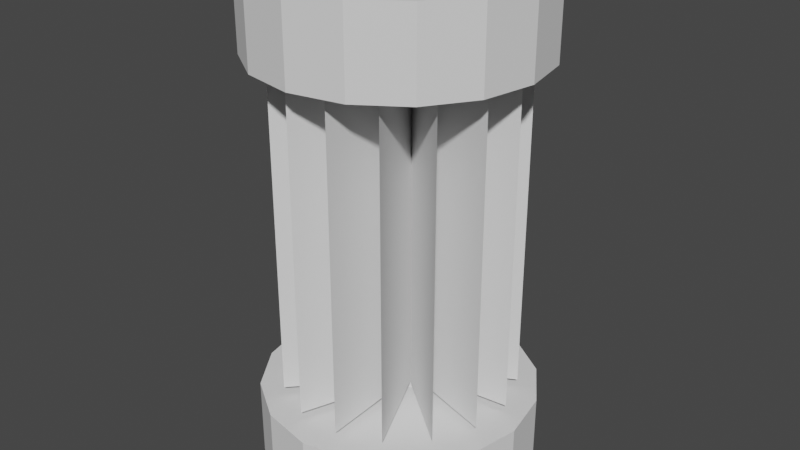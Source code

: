 # Source: untitled.blend  (saved by Blender 2.83.19; exported with 4.5.12 LTS)
import bpy
from mathutils import Matrix  # noqa: F401  (used for matrix-valued properties, if any)

bpy.ops.wm.read_factory_settings(use_empty=True)
scene = bpy.context.scene
scene.name = 'Scene'

# ---- collections
col_collection = bpy.data.collections.new('Collection'); scene.collection.children.link(col_collection)

# ---- world
world_world = bpy.data.worlds.new('World'); scene.world = world_world
world_world.use_nodes = True; world_world.node_tree.nodes.clear()
_N = world_world.node_tree.nodes; _L = world_world.node_tree.links
n0 = _N.new('ShaderNodeOutputWorld'); n0.name = 'World Output'; n0.location = (300, 300)
n1 = _N.new('ShaderNodeBackground'); n1.name = 'Background'; n1.location = (10, 300)
n1.inputs[0].default_value = (0.05088, 0.05088, 0.05088, 1.0)
_L.new(n1.outputs[0], n0.inputs[0])
n0.is_active_output = True
world_world.color = (0.05088, 0.05088, 0.05088)
world_world.use_sun_shadow = False
world_world.sun_shadow_jitter_overblur = 0.0

# ---- meshes
me_cylinder = bpy.data.meshes.new('Cylinder')
me_cylinder.from_pydata([(0.0, 0.6276, -1.0), (0.0, 0.6276, 1.0), (1.939, 2.698, -1.0), (1.939, 2.698, 1.0), (0.2402, 0.5798, -1.0), (0.2402, 0.5798, 1.0), (2.824, 1.751, -1.0), (2.824, 1.751, 1.0), (0.4438, 0.4438, -1.0), (0.4438, 0.4438, 1.0), (3.279, 0.5369, -1.0), (3.279, 0.5369, 1.0), (0.5798, 0.2402, -1.0), (0.5798, 0.2402, 1.0), (3.235, -0.7588, -1.0), (3.235, -0.7588, 1.0), (0.6276, 1.667e-07, -1.0), (0.6276, 1.667e-07, 1.0), (2.698, -1.939, -1.0), (2.698, -1.939, 1.0), (0.5798, -0.2402, -1.0), (0.5798, -0.2402, 1.0), (1.751, -2.824, -1.0), (1.751, -2.824, 1.0), (0.4438, -0.4438, -1.0), (0.4438, -0.4438, 1.0), (0.5369, -3.279, -1.0), (0.5369, -3.279, 1.0), (0.2402, -0.5798, -1.0), (0.2402, -0.5798, 1.0), (-0.7588, -3.235, -1.0), (-0.7588, -3.235, 1.0), (-2.045e-07, -0.6276, -1.0), (-2.045e-07, -0.6276, 1.0), (-1.939, -2.698, -1.0), (-1.939, -2.698, 1.0), (-0.2402, -0.5798, -1.0), (-0.2402, -0.5798, 1.0), (-2.824, -1.751, -1.0), (-2.824, -1.751, 1.0), (-0.4438, -0.4438, -1.0), (-0.4438, -0.4438, 1.0), (-3.279, -0.5369, -1.0), (-3.279, -0.5369, 1.0), (-0.5798, -0.2402, -1.0), (-0.5798, -0.2402, 1.0), (-3.235, 0.7588, -1.0), (-3.235, 0.7588, 1.0), (-0.6276, 7.253e-07, -1.0), (-0.6276, 7.253e-07, 1.0), (-2.698, 1.939, -1.0), (-2.698, 1.939, 1.0), (-0.5798, 0.2402, -1.0), (-0.5798, 0.2402, 1.0), (-1.751, 2.824, -1.0), (-1.751, 2.824, 1.0), (-0.4438, 0.4438, -1.0), (-0.4438, 0.4438, 1.0), (-0.5369, 3.279, -1.0), (-0.5369, 3.279, 1.0), (-0.2402, 0.5798, -1.0), (-0.2402, 0.5798, 1.0), (0.7588, 3.235, -1.0), (0.7588, 3.235, 1.0)], [], [(0, 1, 3, 2), (2, 3, 5, 4), (4, 5, 7, 6), (6, 7, 9, 8), (8, 9, 11, 10), (10, 11, 13, 12), (12, 13, 15, 14), (14, 15, 17, 16), (16, 17, 19, 18), (18, 19, 21, 20), (20, 21, 23, 22), (22, 23, 25, 24), (24, 25, 27, 26), (26, 27, 29, 28), (28, 29, 31, 30), (30, 31, 33, 32), (32, 33, 35, 34), (34, 35, 37, 36), (36, 37, 39, 38), (38, 39, 41, 40), (40, 41, 43, 42), (42, 43, 45, 44), (44, 45, 47, 46), (46, 47, 49, 48), (48, 49, 51, 50), (50, 51, 53, 52), (52, 53, 55, 54), (54, 55, 57, 56), (56, 57, 59, 58), (58, 59, 61, 60), (3, 1, 63, 61, 59, 57, 55, 53, 51, 49, 47, 45, 43, 41, 39, 37, 35, 33, 31, 29, 27, 25, 23, 21, 19, 17, 15, 13, 11, 9, 7, 5), (60, 61, 63, 62), (62, 63, 1, 0), (0, 2, 4, 6, 8, 10, 12, 14, 16, 18, 20, 22, 24, 26, 28, 30, 32, 34, 36, 38, 40, 42, 44, 46, 48, 50, 52, 54, 56, 58, 60, 62)])
_uv = me_cylinder.uv_layers.new(name='UVMap')
_uv.uv.foreach_set('vector', [1.0, 0.5, 1.0, 1.0, 0.9688, 1.0, 0.9688, 0.5, 0.9688, 0.5, 0.9688, 1.0, 0.9375, 1.0, 0.9375, 0.5, 0.9375, 0.5, 0.9375, 1.0, 0.9062, 1.0, 0.9062, 0.5, 0.9062, 0.5, 0.9062, 1.0, 0.875, 1.0, 0.875, 0.5, 0.875, 0.5, 0.875, 1.0, 0.8438, 1.0, 0.8438, 0.5, 0.8438, 0.5, 0.8438, 1.0, 0.8125, 1.0, 0.8125, 0.5, 0.8125, 0.5, 0.8125, 1.0, 0.7812, 1.0, 0.7812, 0.5, 0.7812, 0.5, 0.7812, 1.0, 0.75, 1.0, 0.75, 0.5, 0.75, 0.5, 0.75, 1.0, 0.7188, 1.0, 0.7188, 0.5, 0.7188, 0.5, 0.7188, 1.0, 0.6875, 1.0, 0.6875, 0.5, 0.6875, 0.5, 0.6875, 1.0, 0.6562, 1.0, 0.6562, 0.5, 0.6562, 0.5, 0.6562, 1.0, 0.625, 1.0, 0.625, 0.5, 0.625, 0.5, 0.625, 1.0, 0.5938, 1.0, 0.5938, 0.5, 0.5938, 0.5, 0.5938, 1.0, 0.5625, 1.0, 0.5625, 0.5, 0.5625, 0.5, 0.5625, 1.0, 0.5312, 1.0, 0.5312, 0.5, 0.5312, 0.5, 0.5312, 1.0, 0.5, 1.0, 0.5, 0.5, 0.5, 0.5, 0.5, 1.0, 0.4688, 1.0, 0.4688, 0.5, 0.4688, 0.5, 0.4688, 1.0, 0.4375, 1.0, 0.4375, 0.5, 0.4375, 0.5, 0.4375, 1.0, 0.4062, 1.0, 0.4062, 0.5, 0.4062, 0.5, 0.4062, 1.0, 0.375, 1.0, 0.375, 0.5, 0.375, 0.5, 0.375, 1.0, 0.3438, 1.0, 0.3438, 0.5, 0.3438, 0.5, 0.3438, 1.0, 0.3125, 1.0, 0.3125, 0.5, 0.3125, 0.5, 0.3125, 1.0, 0.2812, 1.0, 0.2812, 0.5, 0.2812, 0.5, 0.2812, 1.0, 0.25, 1.0, 0.25, 0.5, 0.25, 0.5, 0.25, 1.0, 0.2188, 1.0, 0.2188, 0.5, 0.2188, 0.5, 0.2188, 1.0, 0.1875, 1.0, 0.1875, 0.5, 0.1875, 0.5, 0.1875, 1.0, 0.1562, 1.0, 0.1562, 0.5, 0.1562, 0.5, 0.1562, 1.0, 0.125, 1.0, 0.125, 0.5, 0.125, 0.5, 0.125, 1.0, 0.09375, 1.0, 0.09375, 0.5, 0.09375, 0.5, 0.09375, 1.0, 0.0625, 1.0, 0.0625, 0.5, 0.2968, 0.4854, 0.25, 0.49, 0.2032, 0.4854, 0.1582, 0.4717, 0.1167, 0.4496, 0.08029, 0.4197, 0.05045, 0.3833, 0.02827, 0.3418, 0.01461, 0.2968, 0.01, 0.25, 0.01461, 0.2032, 0.02827, 0.1582, 0.05045, 0.1167, 0.08029, 0.08029, 0.1167, 0.05045, 0.1582, 0.02827, 0.2032, 0.01461, 0.25, 0.01, 0.2968, 0.01461, 0.3418, 0.02827, 0.3833, 0.05045, 0.4197, 0.08029, 0.4496, 0.1167, 0.4717, 0.1582, 0.4854, 0.2032, 0.49, 0.25, 0.4854, 0.2968, 0.4717, 0.3418, 0.4496, 0.3833, 0.4197, 0.4197, 0.3833, 0.4496, 0.3418, 0.4717, 0.0625, 0.5, 0.0625, 1.0, 0.03125, 1.0, 0.03125, 0.5, 0.03125, 0.5, 0.03125, 1.0, 0.0, 1.0, 0.0, 0.5, 0.75, 0.49, 0.7968, 0.4854, 0.8418, 0.4717, 0.8833, 0.4496, 0.9197, 0.4197, 0.9496, 0.3833, 0.9717, 0.3418, 0.9854, 0.2968, 0.99, 0.25, 0.9854, 0.2032, 0.9717, 0.1582, 0.9496, 0.1167, 0.9197, 0.08029, 0.8833, 0.05045, 0.8418, 0.02827, 0.7968, 0.01461, 0.75, 0.01, 0.7032, 0.01461, 0.6582, 0.02827, 0.6167, 0.05045, 0.5803, 0.08029, 0.5504, 0.1167, 0.5283, 0.1582, 0.5146, 0.2032, 0.51, 0.25, 0.5146, 0.2968, 0.5283, 0.3418, 0.5504, 0.3833, 0.5803, 0.4197, 0.6167, 0.4496, 0.6582, 0.4717, 0.7032, 0.4854])
me_cylinder.use_remesh_preserve_volume = False
me_cylinder.use_remesh_preserve_attributes = False
me_cylinder.use_mirror_vertex_groups = False
me_cylinder.update()
me_cylinder_007 = bpy.data.meshes.new('Cylinder.007')
me_cylinder_007.from_pydata([(0.0, 1.0, -1.0), (0.0, 1.0, 1.0), (0.3827, 0.9239, -1.0), (0.3827, 0.9239, 1.0), (0.7071, 0.7071, -1.0), (0.7071, 0.7071, 1.0), (0.9239, 0.3827, -1.0), (0.9239, 0.3827, 1.0), (1.0, -4.371e-08, -1.0), (1.0, -4.371e-08, 1.0), (0.9239, -0.3827, -1.0), (0.9239, -0.3827, 1.0), (0.7071, -0.7071, -1.0), (0.7071, -0.7071, 1.0), (0.3827, -0.9239, -1.0), (0.3827, -0.9239, 1.0), (1.51e-07, -1.0, -1.0), (1.51e-07, -1.0, 1.0), (-0.3827, -0.9239, -1.0), (-0.3827, -0.9239, 1.0), (-0.7071, -0.7071, -1.0), (-0.7071, -0.7071, 1.0), (-0.9239, -0.3827, -1.0), (-0.9239, -0.3827, 1.0), (-1.0, 1.192e-08, -1.0), (-1.0, 1.192e-08, 1.0), (-0.9239, 0.3827, -1.0), (-0.9239, 0.3827, 1.0), (-0.7071, 0.7071, -1.0), (-0.7071, 0.7071, 1.0), (-0.3827, 0.9239, -1.0), (-0.3827, 0.9239, 1.0)], [], [(0, 1, 3, 2), (2, 3, 5, 4), (4, 5, 7, 6), (6, 7, 9, 8), (8, 9, 11, 10), (10, 11, 13, 12), (12, 13, 15, 14), (14, 15, 17, 16), (16, 17, 19, 18), (18, 19, 21, 20), (20, 21, 23, 22), (22, 23, 25, 24), (24, 25, 27, 26), (26, 27, 29, 28), (3, 1, 31, 29, 27, 25, 23, 21, 19, 17, 15, 13, 11, 9, 7, 5), (28, 29, 31, 30), (30, 31, 1, 0), (0, 2, 4, 6, 8, 10, 12, 14, 16, 18, 20, 22, 24, 26, 28, 30)])
_uv = me_cylinder_007.uv_layers.new(name='UVMap')
_uv.uv.foreach_set('vector', [1.0, 0.5, 1.0, 1.0, 0.9375, 1.0, 0.9375, 0.5, 0.9375, 0.5, 0.9375, 1.0, 0.875, 1.0, 0.875, 0.5, 0.875, 0.5, 0.875, 1.0, 0.8125, 1.0, 0.8125, 0.5, 0.8125, 0.5, 0.8125, 1.0, 0.75, 1.0, 0.75, 0.5, 0.75, 0.5, 0.75, 1.0, 0.6875, 1.0, 0.6875, 0.5, 0.6875, 0.5, 0.6875, 1.0, 0.625, 1.0, 0.625, 0.5, 0.625, 0.5, 0.625, 1.0, 0.5625, 1.0, 0.5625, 0.5, 0.5625, 0.5, 0.5625, 1.0, 0.5, 1.0, 0.5, 0.5, 0.5, 0.5, 0.5, 1.0, 0.4375, 1.0, 0.4375, 0.5, 0.4375, 0.5, 0.4375, 1.0, 0.375, 1.0, 0.375, 0.5, 0.375, 0.5, 0.375, 1.0, 0.3125, 1.0, 0.3125, 0.5, 0.3125, 0.5, 0.3125, 1.0, 0.25, 1.0, 0.25, 0.5, 0.25, 0.5, 0.25, 1.0, 0.1875, 1.0, 0.1875, 0.5, 0.1875, 0.5, 0.1875, 1.0, 0.125, 1.0, 0.125, 0.5, 0.3418, 0.4717, 0.25, 0.49, 0.1582, 0.4717, 0.08029, 0.4197, 0.02827, 0.3418, 0.01, 0.25, 0.02827, 0.1582, 0.08029, 0.08029, 0.1582, 0.02827, 0.25, 0.01, 0.3418, 0.02827, 0.4197, 0.08029, 0.4717, 0.1582, 0.49, 0.25, 0.4717, 0.3418, 0.4197, 0.4197, 0.125, 0.5, 0.125, 1.0, 0.0625, 1.0, 0.0625, 0.5, 0.0625, 0.5, 0.0625, 1.0, 0.0, 1.0, 0.0, 0.5, 0.75, 0.49, 0.8418, 0.4717, 0.9197, 0.4197, 0.9717, 0.3418, 0.99, 0.25, 0.9717, 0.1582, 0.9197, 0.08029, 0.8418, 0.02827, 0.75, 0.01, 0.6582, 0.02827, 0.5803, 0.08029, 0.5283, 0.1582, 0.51, 0.25, 0.5283, 0.3418, 0.5803, 0.4197, 0.6582, 0.4717])
me_cylinder_007.use_remesh_preserve_volume = False
me_cylinder_007.use_remesh_preserve_attributes = False
me_cylinder_007.use_mirror_vertex_groups = False
me_cylinder_007.update()
me_cylinder_014 = bpy.data.meshes.new('Cylinder.014')
me_cylinder_014.from_pydata([(0.0, 1.0, -1.0), (0.0, 1.0, 1.0), (0.3827, 0.9239, -1.0), (0.3827, 0.9239, 1.0), (0.7071, 0.7071, -1.0), (0.7071, 0.7071, 1.0), (0.9239, 0.3827, -1.0), (0.9239, 0.3827, 1.0), (1.0, -4.371e-08, -1.0), (1.0, -4.371e-08, 1.0), (0.9239, -0.3827, -1.0), (0.9239, -0.3827, 1.0), (0.7071, -0.7071, -1.0), (0.7071, -0.7071, 1.0), (0.3827, -0.9239, -1.0), (0.3827, -0.9239, 1.0), (1.51e-07, -1.0, -1.0), (1.51e-07, -1.0, 1.0), (-0.3827, -0.9239, -1.0), (-0.3827, -0.9239, 1.0), (-0.7071, -0.7071, -1.0), (-0.7071, -0.7071, 1.0), (-0.9239, -0.3827, -1.0), (-0.9239, -0.3827, 1.0), (-1.0, 1.192e-08, -1.0), (-1.0, 1.192e-08, 1.0), (-0.9239, 0.3827, -1.0), (-0.9239, 0.3827, 1.0), (-0.7071, 0.7071, -1.0), (-0.7071, 0.7071, 1.0), (-0.3827, 0.9239, -1.0), (-0.3827, 0.9239, 1.0)], [], [(0, 1, 3, 2), (2, 3, 5, 4), (4, 5, 7, 6), (6, 7, 9, 8), (8, 9, 11, 10), (10, 11, 13, 12), (12, 13, 15, 14), (14, 15, 17, 16), (16, 17, 19, 18), (18, 19, 21, 20), (20, 21, 23, 22), (22, 23, 25, 24), (24, 25, 27, 26), (26, 27, 29, 28), (3, 1, 31, 29, 27, 25, 23, 21, 19, 17, 15, 13, 11, 9, 7, 5), (28, 29, 31, 30), (30, 31, 1, 0), (0, 2, 4, 6, 8, 10, 12, 14, 16, 18, 20, 22, 24, 26, 28, 30)])
_uv = me_cylinder_014.uv_layers.new(name='UVMap')
_uv.uv.foreach_set('vector', [1.0, 0.5, 1.0, 1.0, 0.9375, 1.0, 0.9375, 0.5, 0.9375, 0.5, 0.9375, 1.0, 0.875, 1.0, 0.875, 0.5, 0.875, 0.5, 0.875, 1.0, 0.8125, 1.0, 0.8125, 0.5, 0.8125, 0.5, 0.8125, 1.0, 0.75, 1.0, 0.75, 0.5, 0.75, 0.5, 0.75, 1.0, 0.6875, 1.0, 0.6875, 0.5, 0.6875, 0.5, 0.6875, 1.0, 0.625, 1.0, 0.625, 0.5, 0.625, 0.5, 0.625, 1.0, 0.5625, 1.0, 0.5625, 0.5, 0.5625, 0.5, 0.5625, 1.0, 0.5, 1.0, 0.5, 0.5, 0.5, 0.5, 0.5, 1.0, 0.4375, 1.0, 0.4375, 0.5, 0.4375, 0.5, 0.4375, 1.0, 0.375, 1.0, 0.375, 0.5, 0.375, 0.5, 0.375, 1.0, 0.3125, 1.0, 0.3125, 0.5, 0.3125, 0.5, 0.3125, 1.0, 0.25, 1.0, 0.25, 0.5, 0.25, 0.5, 0.25, 1.0, 0.1875, 1.0, 0.1875, 0.5, 0.1875, 0.5, 0.1875, 1.0, 0.125, 1.0, 0.125, 0.5, 0.3418, 0.4717, 0.25, 0.49, 0.1582, 0.4717, 0.08029, 0.4197, 0.02827, 0.3418, 0.01, 0.25, 0.02827, 0.1582, 0.08029, 0.08029, 0.1582, 0.02827, 0.25, 0.01, 0.3418, 0.02827, 0.4197, 0.08029, 0.4717, 0.1582, 0.49, 0.25, 0.4717, 0.3418, 0.4197, 0.4197, 0.125, 0.5, 0.125, 1.0, 0.0625, 1.0, 0.0625, 0.5, 0.0625, 0.5, 0.0625, 1.0, 0.0, 1.0, 0.0, 0.5, 0.75, 0.49, 0.8418, 0.4717, 0.9197, 0.4197, 0.9717, 0.3418, 0.99, 0.25, 0.9717, 0.1582, 0.9197, 0.08029, 0.8418, 0.02827, 0.75, 0.01, 0.6582, 0.02827, 0.5803, 0.08029, 0.5283, 0.1582, 0.51, 0.25, 0.5283, 0.3418, 0.5803, 0.4197, 0.6582, 0.4717])
me_cylinder_014.use_remesh_preserve_volume = False
me_cylinder_014.use_remesh_preserve_attributes = False
me_cylinder_014.use_mirror_vertex_groups = False
me_cylinder_014.update()
me_cylinder_015 = bpy.data.meshes.new('Cylinder.015')
me_cylinder_015.from_pydata([(0.0, 1.0, -1.0), (0.0, 1.0, 1.0), (0.7071, 0.7071, -1.0), (0.7071, 0.7071, 1.0), (1.0, -4.371e-08, -1.0), (1.0, -4.371e-08, 1.0), (0.7071, -0.7071, -1.0), (0.7071, -0.7071, 1.0), (-8.742e-08, -1.0, -1.0), (-8.742e-08, -1.0, 1.0), (-0.7071, -0.7071, -1.0), (-0.7071, -0.7071, 1.0), (-1.0, 1.192e-08, -1.0), (-1.0, 1.192e-08, 1.0), (-0.7071, 0.7071, -1.0), (-0.7071, 0.7071, 1.0)], [], [(0, 1, 3, 2), (2, 3, 5, 4), (4, 5, 7, 6), (6, 7, 9, 8), (8, 9, 11, 10), (10, 11, 13, 12), (3, 1, 15, 13, 11, 9, 7, 5), (12, 13, 15, 14), (14, 15, 1, 0), (0, 2, 4, 6, 8, 10, 12, 14)])
_uv = me_cylinder_015.uv_layers.new(name='UVMap')
_uv.uv.foreach_set('vector', [1.0, 0.5, 1.0, 1.0, 0.875, 1.0, 0.875, 0.5, 0.875, 0.5, 0.875, 1.0, 0.75, 1.0, 0.75, 0.5, 0.75, 0.5, 0.75, 1.0, 0.625, 1.0, 0.625, 0.5, 0.625, 0.5, 0.625, 1.0, 0.5, 1.0, 0.5, 0.5, 0.5, 0.5, 0.5, 1.0, 0.375, 1.0, 0.375, 0.5, 0.375, 0.5, 0.375, 1.0, 0.25, 1.0, 0.25, 0.5, 0.4197, 0.4197, 0.25, 0.49, 0.08029, 0.4197, 0.01, 0.25, 0.08029, 0.08029, 0.25, 0.01, 0.4197, 0.08029, 0.49, 0.25, 0.25, 0.5, 0.25, 1.0, 0.125, 1.0, 0.125, 0.5, 0.125, 0.5, 0.125, 1.0, 0.0, 1.0, 0.0, 0.5, 0.75, 0.49, 0.9197, 0.4197, 0.99, 0.25, 0.9197, 0.08029, 0.75, 0.01, 0.5803, 0.08029, 0.51, 0.25, 0.5803, 0.4197])
me_cylinder_015.use_remesh_preserve_volume = False
me_cylinder_015.use_remesh_preserve_attributes = False
me_cylinder_015.use_mirror_vertex_groups = False
me_cylinder_015.update()

# ---- objects
ob_cylinder = bpy.data.objects.new('Cylinder', me_cylinder)
ob_cylinder_003 = bpy.data.objects.new('Cylinder.003', me_cylinder_007)
ob_cylinder_004 = bpy.data.objects.new('Cylinder.004', me_cylinder_014)
ob_cylinder_005 = bpy.data.objects.new('Cylinder.005', me_cylinder_015)

# ---- transforms, parenting, visibility, modifiers, constraints
ob_cylinder.location = (0.0, 0.0, 0.0)
ob_cylinder.scale = (0.05398, 0.05398, 0.2501)
ob_cylinder.lineart.crease_threshold = 0.0
ob_cylinder_003.parent = ob_cylinder
ob_cylinder_003.matrix_parent_inverse = Matrix(((12.07, -0.0, 0.0, -42.75), (-0.0, 12.07, -0.0, 0.0), (0.0, -0.0, 2.606, -0.0), (-0.0, 0.0, -0.0, 1.0)))
ob_cylinder_003.location = (3.541, 5.402e-08, 0.4967)
ob_cylinder_003.scale = (0.327, 0.327, 0.09578)
ob_cylinder_003.lineart.crease_threshold = 0.0
ob_cylinder_004.parent = ob_cylinder
ob_cylinder_004.matrix_parent_inverse = Matrix(((12.07, -0.0, 0.0, -42.75), (-0.0, 12.07, -0.0, 0.0), (0.0, -0.0, 2.606, -0.0), (-0.0, 0.0, -0.0, 1.0)))
ob_cylinder_004.location = (3.541, 5.402e-08, -0.4967)
ob_cylinder_004.scale = (0.327, 0.327, 0.09578)
ob_cylinder_004.lineart.crease_threshold = 0.0
ob_cylinder_005.parent = ob_cylinder
ob_cylinder_005.matrix_parent_inverse = Matrix(((12.07, -0.0, 0.0, -42.75), (-0.0, 12.07, -0.0, 0.0), (0.0, -0.0, 2.606, -0.0), (-0.0, 0.0, -0.0, 1.0)))
ob_cylinder_005.location = (3.541, 0.0, 0.0)
ob_cylinder_005.scale = (0.05227, 0.05227, 0.4688)
ob_cylinder_005.lineart.crease_threshold = 0.0

# ---- collection membership
col_collection.objects.link(ob_cylinder)
col_collection.objects.link(ob_cylinder_003)
col_collection.objects.link(ob_cylinder_004)
col_collection.objects.link(ob_cylinder_005)

# ---- scene / render settings (as saved in the file)
scene.frame_start = 1; scene.frame_end = 250; scene.frame_set(1)
scene.render.engine = 'BLENDER_EEVEE_NEXT'
scene.cycles.use_denoising = False
scene.cycles.samples = 128
scene.cycles.sampling_pattern = 'TABULATED_SOBOL'
scene.cycles.use_adaptive_sampling = False
scene.cycles.use_light_tree = False
scene.view_settings.view_transform = 'Filmic'
bpy.context.view_layer.update()

# ---- added for rendering (the .blend has no active camera and no usable light): camera, sun
cam_auto = bpy.data.cameras.new('AutoCamera')
cam_auto.lens = 50.0
cam_auto.sensor_width = 36.0
cam_auto.clip_end = 1000.0
ob_auto_camera = bpy.data.objects.new('AutoCamera', cam_auto)
scene.collection.objects.link(ob_auto_camera)
ob_auto_camera.location = (0.906417, -1.0877, 0.725133)
ob_auto_camera.rotation_euler = (1.09748, -7.21219e-08, 0.694738)
scene.camera = ob_auto_camera
light_auto_sun = bpy.data.lights.new('AutoSun', 'SUN')
light_auto_sun.energy = 3.0
light_auto_sun.angle = 0.0523599
ob_auto_sun = bpy.data.objects.new('AutoSun', light_auto_sun)
scene.collection.objects.link(ob_auto_sun)
ob_auto_sun.rotation_euler = (0.872665, 0.174533, 0.523599)
bpy.context.view_layer.update()

